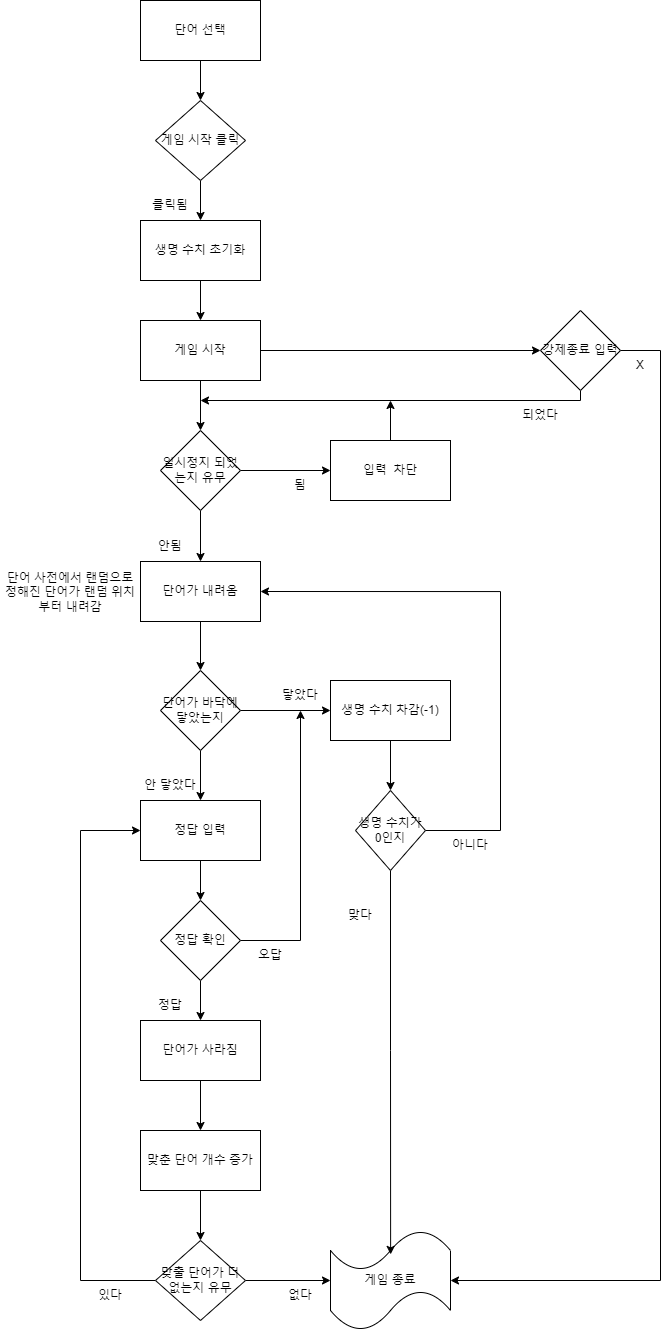

The diagram above was exported from draw.io. Its source (the exported page's mxGraphModel, read from the mxfile embedded in the PNG):
<mxGraphModel dx="824" dy="932" grid="1" gridSize="10" guides="1" tooltips="1" connect="1" arrows="1" fold="1" page="1" pageScale="1" pageWidth="827" pageHeight="1169" math="0" shadow="0">
  <root>
    <mxCell id="0" />
    <mxCell id="1" parent="0" />
    <mxCell id="UWLPzT8-UEdzUHpTQkky-7" style="edgeStyle=orthogonalEdgeStyle;rounded=0;orthogonalLoop=1;jettySize=auto;html=1;exitX=0.5;exitY=1;exitDx=0;exitDy=0;entryX=0.5;entryY=0;entryDx=0;entryDy=0;" edge="1" parent="1" source="UWLPzT8-UEdzUHpTQkky-1" target="UWLPzT8-UEdzUHpTQkky-3">
      <mxGeometry relative="1" as="geometry" />
    </mxCell>
    <mxCell id="UWLPzT8-UEdzUHpTQkky-1" value="단어 선택" style="rounded=0;whiteSpace=wrap;html=1;" vertex="1" parent="1">
      <mxGeometry x="200" y="40" width="120" height="60" as="geometry" />
    </mxCell>
    <mxCell id="UWLPzT8-UEdzUHpTQkky-33" style="edgeStyle=orthogonalEdgeStyle;rounded=0;orthogonalLoop=1;jettySize=auto;html=1;exitX=0.5;exitY=1;exitDx=0;exitDy=0;entryX=0.5;entryY=0;entryDx=0;entryDy=0;" edge="1" parent="1" source="UWLPzT8-UEdzUHpTQkky-2" target="UWLPzT8-UEdzUHpTQkky-32">
      <mxGeometry relative="1" as="geometry" />
    </mxCell>
    <mxCell id="UWLPzT8-UEdzUHpTQkky-65" style="edgeStyle=orthogonalEdgeStyle;rounded=0;orthogonalLoop=1;jettySize=auto;html=1;exitX=1;exitY=0.5;exitDx=0;exitDy=0;entryX=0;entryY=0.5;entryDx=0;entryDy=0;" edge="1" parent="1" source="UWLPzT8-UEdzUHpTQkky-2" target="UWLPzT8-UEdzUHpTQkky-64">
      <mxGeometry relative="1" as="geometry" />
    </mxCell>
    <mxCell id="UWLPzT8-UEdzUHpTQkky-2" value="게임 시작" style="rounded=0;whiteSpace=wrap;html=1;" vertex="1" parent="1">
      <mxGeometry x="200" y="360" width="120" height="60" as="geometry" />
    </mxCell>
    <mxCell id="UWLPzT8-UEdzUHpTQkky-13" style="edgeStyle=orthogonalEdgeStyle;rounded=0;orthogonalLoop=1;jettySize=auto;html=1;exitX=0.5;exitY=1;exitDx=0;exitDy=0;entryX=0.5;entryY=0;entryDx=0;entryDy=0;" edge="1" parent="1" source="UWLPzT8-UEdzUHpTQkky-3" target="UWLPzT8-UEdzUHpTQkky-9">
      <mxGeometry relative="1" as="geometry" />
    </mxCell>
    <mxCell id="UWLPzT8-UEdzUHpTQkky-3" value="게임 시작 클릭" style="rhombus;whiteSpace=wrap;html=1;" vertex="1" parent="1">
      <mxGeometry x="215" y="140" width="90" height="80" as="geometry" />
    </mxCell>
    <mxCell id="UWLPzT8-UEdzUHpTQkky-6" value="클릭됨" style="text;html=1;strokeColor=none;fillColor=none;align=center;verticalAlign=middle;whiteSpace=wrap;rounded=0;" vertex="1" parent="1">
      <mxGeometry x="200" y="230" width="60" height="30" as="geometry" />
    </mxCell>
    <mxCell id="UWLPzT8-UEdzUHpTQkky-14" style="edgeStyle=orthogonalEdgeStyle;rounded=0;orthogonalLoop=1;jettySize=auto;html=1;exitX=0.5;exitY=1;exitDx=0;exitDy=0;entryX=0.5;entryY=0;entryDx=0;entryDy=0;" edge="1" parent="1" source="UWLPzT8-UEdzUHpTQkky-9" target="UWLPzT8-UEdzUHpTQkky-2">
      <mxGeometry relative="1" as="geometry" />
    </mxCell>
    <mxCell id="UWLPzT8-UEdzUHpTQkky-9" value="생명 수치 초기화" style="rounded=0;whiteSpace=wrap;html=1;" vertex="1" parent="1">
      <mxGeometry x="200" y="260" width="120" height="60" as="geometry" />
    </mxCell>
    <mxCell id="UWLPzT8-UEdzUHpTQkky-42" style="edgeStyle=orthogonalEdgeStyle;rounded=0;orthogonalLoop=1;jettySize=auto;html=1;exitX=0.5;exitY=1;exitDx=0;exitDy=0;entryX=0.5;entryY=0;entryDx=0;entryDy=0;" edge="1" parent="1" source="UWLPzT8-UEdzUHpTQkky-15" target="UWLPzT8-UEdzUHpTQkky-41">
      <mxGeometry relative="1" as="geometry" />
    </mxCell>
    <mxCell id="UWLPzT8-UEdzUHpTQkky-15" value="단어가 내려옴" style="rounded=0;whiteSpace=wrap;html=1;" vertex="1" parent="1">
      <mxGeometry x="200" y="601" width="120" height="60" as="geometry" />
    </mxCell>
    <mxCell id="UWLPzT8-UEdzUHpTQkky-20" style="edgeStyle=orthogonalEdgeStyle;rounded=0;orthogonalLoop=1;jettySize=auto;html=1;exitX=0.5;exitY=1;exitDx=0;exitDy=0;entryX=0.5;entryY=0;entryDx=0;entryDy=0;" edge="1" parent="1" source="UWLPzT8-UEdzUHpTQkky-18" target="UWLPzT8-UEdzUHpTQkky-19">
      <mxGeometry relative="1" as="geometry" />
    </mxCell>
    <mxCell id="UWLPzT8-UEdzUHpTQkky-18" value="정답 입력" style="rounded=0;whiteSpace=wrap;html=1;" vertex="1" parent="1">
      <mxGeometry x="200" y="840" width="120" height="60" as="geometry" />
    </mxCell>
    <mxCell id="UWLPzT8-UEdzUHpTQkky-23" style="edgeStyle=orthogonalEdgeStyle;rounded=0;orthogonalLoop=1;jettySize=auto;html=1;exitX=0.5;exitY=1;exitDx=0;exitDy=0;entryX=0.5;entryY=0;entryDx=0;entryDy=0;" edge="1" parent="1" source="UWLPzT8-UEdzUHpTQkky-19" target="UWLPzT8-UEdzUHpTQkky-22">
      <mxGeometry relative="1" as="geometry" />
    </mxCell>
    <mxCell id="UWLPzT8-UEdzUHpTQkky-49" style="edgeStyle=orthogonalEdgeStyle;rounded=0;orthogonalLoop=1;jettySize=auto;html=1;exitX=1;exitY=0.5;exitDx=0;exitDy=0;entryX=0.5;entryY=1;entryDx=0;entryDy=0;" edge="1" parent="1" source="UWLPzT8-UEdzUHpTQkky-19" target="UWLPzT8-UEdzUHpTQkky-47">
      <mxGeometry relative="1" as="geometry">
        <mxPoint x="360" y="979.7647058823529" as="targetPoint" />
      </mxGeometry>
    </mxCell>
    <mxCell id="UWLPzT8-UEdzUHpTQkky-19" value="정답 확인" style="rhombus;whiteSpace=wrap;html=1;" vertex="1" parent="1">
      <mxGeometry x="220" y="940" width="80" height="80" as="geometry" />
    </mxCell>
    <mxCell id="UWLPzT8-UEdzUHpTQkky-27" style="edgeStyle=orthogonalEdgeStyle;rounded=0;orthogonalLoop=1;jettySize=auto;html=1;exitX=0.5;exitY=1;exitDx=0;exitDy=0;entryX=0.5;entryY=0;entryDx=0;entryDy=0;" edge="1" parent="1" source="UWLPzT8-UEdzUHpTQkky-22" target="UWLPzT8-UEdzUHpTQkky-25">
      <mxGeometry relative="1" as="geometry" />
    </mxCell>
    <mxCell id="UWLPzT8-UEdzUHpTQkky-22" value="단어가 사라짐" style="rounded=0;whiteSpace=wrap;html=1;" vertex="1" parent="1">
      <mxGeometry x="200" y="1060" width="120" height="60" as="geometry" />
    </mxCell>
    <mxCell id="UWLPzT8-UEdzUHpTQkky-24" value="정답" style="text;html=1;strokeColor=none;fillColor=none;align=center;verticalAlign=middle;whiteSpace=wrap;rounded=0;" vertex="1" parent="1">
      <mxGeometry x="200" y="1030" width="60" height="30" as="geometry" />
    </mxCell>
    <mxCell id="UWLPzT8-UEdzUHpTQkky-28" style="edgeStyle=orthogonalEdgeStyle;rounded=0;orthogonalLoop=1;jettySize=auto;html=1;exitX=0.5;exitY=1;exitDx=0;exitDy=0;entryX=0.5;entryY=0;entryDx=0;entryDy=0;" edge="1" parent="1" source="UWLPzT8-UEdzUHpTQkky-25" target="UWLPzT8-UEdzUHpTQkky-26">
      <mxGeometry relative="1" as="geometry" />
    </mxCell>
    <mxCell id="UWLPzT8-UEdzUHpTQkky-25" value="맞춘 단어 개수 증가" style="rounded=0;whiteSpace=wrap;html=1;" vertex="1" parent="1">
      <mxGeometry x="200" y="1170" width="120" height="60" as="geometry" />
    </mxCell>
    <mxCell id="UWLPzT8-UEdzUHpTQkky-30" style="edgeStyle=orthogonalEdgeStyle;rounded=0;orthogonalLoop=1;jettySize=auto;html=1;exitX=1;exitY=0.5;exitDx=0;exitDy=0;entryX=0;entryY=0.5;entryDx=0;entryDy=0;entryPerimeter=0;" edge="1" parent="1" source="UWLPzT8-UEdzUHpTQkky-26" target="UWLPzT8-UEdzUHpTQkky-29">
      <mxGeometry relative="1" as="geometry" />
    </mxCell>
    <mxCell id="UWLPzT8-UEdzUHpTQkky-54" style="edgeStyle=orthogonalEdgeStyle;rounded=0;orthogonalLoop=1;jettySize=auto;html=1;exitX=0;exitY=0.5;exitDx=0;exitDy=0;entryX=0;entryY=0.5;entryDx=0;entryDy=0;" edge="1" parent="1" source="UWLPzT8-UEdzUHpTQkky-26" target="UWLPzT8-UEdzUHpTQkky-18">
      <mxGeometry relative="1" as="geometry">
        <mxPoint x="110" y="1319.7647058823532" as="targetPoint" />
        <Array as="points">
          <mxPoint x="140" y="1320" />
          <mxPoint x="140" y="870" />
        </Array>
      </mxGeometry>
    </mxCell>
    <mxCell id="UWLPzT8-UEdzUHpTQkky-26" value="맞출 단어가 더 없는지 유무" style="rhombus;whiteSpace=wrap;html=1;" vertex="1" parent="1">
      <mxGeometry x="215" y="1280" width="90" height="80" as="geometry" />
    </mxCell>
    <mxCell id="UWLPzT8-UEdzUHpTQkky-29" value="게임 종료" style="shape=tape;whiteSpace=wrap;html=1;" vertex="1" parent="1">
      <mxGeometry x="390" y="1270" width="120" height="100" as="geometry" />
    </mxCell>
    <mxCell id="UWLPzT8-UEdzUHpTQkky-31" value="없다" style="text;html=1;strokeColor=none;fillColor=none;align=center;verticalAlign=middle;whiteSpace=wrap;rounded=0;" vertex="1" parent="1">
      <mxGeometry x="330" y="1320" width="60" height="30" as="geometry" />
    </mxCell>
    <mxCell id="UWLPzT8-UEdzUHpTQkky-34" style="edgeStyle=orthogonalEdgeStyle;rounded=0;orthogonalLoop=1;jettySize=auto;html=1;exitX=0.5;exitY=1;exitDx=0;exitDy=0;" edge="1" parent="1" source="UWLPzT8-UEdzUHpTQkky-32" target="UWLPzT8-UEdzUHpTQkky-15">
      <mxGeometry relative="1" as="geometry" />
    </mxCell>
    <mxCell id="UWLPzT8-UEdzUHpTQkky-37" style="edgeStyle=orthogonalEdgeStyle;rounded=0;orthogonalLoop=1;jettySize=auto;html=1;exitX=1;exitY=0.5;exitDx=0;exitDy=0;entryX=0;entryY=0.5;entryDx=0;entryDy=0;" edge="1" parent="1" source="UWLPzT8-UEdzUHpTQkky-32" target="UWLPzT8-UEdzUHpTQkky-36">
      <mxGeometry relative="1" as="geometry" />
    </mxCell>
    <mxCell id="UWLPzT8-UEdzUHpTQkky-32" value="일시정지 되었는지 유무" style="rhombus;whiteSpace=wrap;html=1;" vertex="1" parent="1">
      <mxGeometry x="220" y="470" width="80" height="80" as="geometry" />
    </mxCell>
    <mxCell id="UWLPzT8-UEdzUHpTQkky-35" value="안됨" style="text;html=1;strokeColor=none;fillColor=none;align=center;verticalAlign=middle;whiteSpace=wrap;rounded=0;" vertex="1" parent="1">
      <mxGeometry x="200" y="571" width="60" height="30" as="geometry" />
    </mxCell>
    <mxCell id="UWLPzT8-UEdzUHpTQkky-69" style="edgeStyle=orthogonalEdgeStyle;rounded=0;orthogonalLoop=1;jettySize=auto;html=1;exitX=0.5;exitY=0;exitDx=0;exitDy=0;" edge="1" parent="1" source="UWLPzT8-UEdzUHpTQkky-36">
      <mxGeometry relative="1" as="geometry">
        <mxPoint x="450" y="440" as="targetPoint" />
      </mxGeometry>
    </mxCell>
    <mxCell id="UWLPzT8-UEdzUHpTQkky-36" value="입력&amp;nbsp; 차단" style="rounded=0;whiteSpace=wrap;html=1;" vertex="1" parent="1">
      <mxGeometry x="390" y="480" width="120" height="60" as="geometry" />
    </mxCell>
    <mxCell id="UWLPzT8-UEdzUHpTQkky-38" value="됨" style="text;html=1;strokeColor=none;fillColor=none;align=center;verticalAlign=middle;whiteSpace=wrap;rounded=0;" vertex="1" parent="1">
      <mxGeometry x="330" y="510" width="60" height="30" as="geometry" />
    </mxCell>
    <mxCell id="UWLPzT8-UEdzUHpTQkky-43" style="edgeStyle=orthogonalEdgeStyle;rounded=0;orthogonalLoop=1;jettySize=auto;html=1;exitX=0.5;exitY=1;exitDx=0;exitDy=0;entryX=0.5;entryY=0;entryDx=0;entryDy=0;" edge="1" parent="1" source="UWLPzT8-UEdzUHpTQkky-41" target="UWLPzT8-UEdzUHpTQkky-18">
      <mxGeometry relative="1" as="geometry" />
    </mxCell>
    <mxCell id="UWLPzT8-UEdzUHpTQkky-46" style="edgeStyle=orthogonalEdgeStyle;rounded=0;orthogonalLoop=1;jettySize=auto;html=1;exitX=1;exitY=0.5;exitDx=0;exitDy=0;entryX=0;entryY=0.5;entryDx=0;entryDy=0;" edge="1" parent="1" source="UWLPzT8-UEdzUHpTQkky-41" target="UWLPzT8-UEdzUHpTQkky-45">
      <mxGeometry relative="1" as="geometry" />
    </mxCell>
    <mxCell id="UWLPzT8-UEdzUHpTQkky-41" value="단어가 바닥에 닿았는지" style="rhombus;whiteSpace=wrap;html=1;" vertex="1" parent="1">
      <mxGeometry x="220" y="710" width="80" height="80" as="geometry" />
    </mxCell>
    <mxCell id="UWLPzT8-UEdzUHpTQkky-44" value="안 닿았다" style="text;html=1;strokeColor=none;fillColor=none;align=center;verticalAlign=middle;whiteSpace=wrap;rounded=0;" vertex="1" parent="1">
      <mxGeometry x="200" y="810" width="60" height="30" as="geometry" />
    </mxCell>
    <mxCell id="UWLPzT8-UEdzUHpTQkky-56" style="edgeStyle=orthogonalEdgeStyle;rounded=0;orthogonalLoop=1;jettySize=auto;html=1;exitX=0.5;exitY=1;exitDx=0;exitDy=0;entryX=0.5;entryY=0;entryDx=0;entryDy=0;" edge="1" parent="1" source="UWLPzT8-UEdzUHpTQkky-45" target="UWLPzT8-UEdzUHpTQkky-55">
      <mxGeometry relative="1" as="geometry" />
    </mxCell>
    <mxCell id="UWLPzT8-UEdzUHpTQkky-45" value="생명 수치 차감(-1)" style="rounded=0;whiteSpace=wrap;html=1;" vertex="1" parent="1">
      <mxGeometry x="390" y="720" width="120" height="60" as="geometry" />
    </mxCell>
    <mxCell id="UWLPzT8-UEdzUHpTQkky-47" value="닿았다" style="text;html=1;strokeColor=none;fillColor=none;align=center;verticalAlign=middle;whiteSpace=wrap;rounded=0;" vertex="1" parent="1">
      <mxGeometry x="330" y="720" width="60" height="30" as="geometry" />
    </mxCell>
    <mxCell id="UWLPzT8-UEdzUHpTQkky-48" value="단어 사전에서 랜덤으로 정해진 단어가 랜덤 위치부터 내려감" style="text;html=1;strokeColor=none;fillColor=none;align=center;verticalAlign=middle;whiteSpace=wrap;rounded=0;" vertex="1" parent="1">
      <mxGeometry x="60" y="602" width="140" height="59" as="geometry" />
    </mxCell>
    <mxCell id="UWLPzT8-UEdzUHpTQkky-50" value="오답" style="text;html=1;strokeColor=none;fillColor=none;align=center;verticalAlign=middle;whiteSpace=wrap;rounded=0;" vertex="1" parent="1">
      <mxGeometry x="300" y="980" width="60" height="30" as="geometry" />
    </mxCell>
    <mxCell id="UWLPzT8-UEdzUHpTQkky-52" value="있다" style="text;html=1;strokeColor=none;fillColor=none;align=center;verticalAlign=middle;whiteSpace=wrap;rounded=0;" vertex="1" parent="1">
      <mxGeometry x="140" y="1320" width="60" height="30" as="geometry" />
    </mxCell>
    <mxCell id="UWLPzT8-UEdzUHpTQkky-58" style="edgeStyle=orthogonalEdgeStyle;rounded=0;orthogonalLoop=1;jettySize=auto;html=1;exitX=0.5;exitY=1;exitDx=0;exitDy=0;entryX=0.501;entryY=0.239;entryDx=0;entryDy=0;entryPerimeter=0;" edge="1" parent="1" source="UWLPzT8-UEdzUHpTQkky-55" target="UWLPzT8-UEdzUHpTQkky-29">
      <mxGeometry relative="1" as="geometry" />
    </mxCell>
    <mxCell id="UWLPzT8-UEdzUHpTQkky-62" style="edgeStyle=orthogonalEdgeStyle;rounded=0;orthogonalLoop=1;jettySize=auto;html=1;exitX=1;exitY=0.5;exitDx=0;exitDy=0;entryX=1;entryY=0.5;entryDx=0;entryDy=0;" edge="1" parent="1" source="UWLPzT8-UEdzUHpTQkky-55" target="UWLPzT8-UEdzUHpTQkky-15">
      <mxGeometry relative="1" as="geometry">
        <Array as="points">
          <mxPoint x="560" y="870" />
          <mxPoint x="560" y="631" />
        </Array>
      </mxGeometry>
    </mxCell>
    <mxCell id="UWLPzT8-UEdzUHpTQkky-55" value="생명 수치가 0인지" style="rhombus;whiteSpace=wrap;html=1;" vertex="1" parent="1">
      <mxGeometry x="415" y="830" width="70" height="80" as="geometry" />
    </mxCell>
    <mxCell id="UWLPzT8-UEdzUHpTQkky-59" value="맞다" style="text;html=1;strokeColor=none;fillColor=none;align=center;verticalAlign=middle;whiteSpace=wrap;rounded=0;" vertex="1" parent="1">
      <mxGeometry x="390" y="940" width="60" height="30" as="geometry" />
    </mxCell>
    <mxCell id="UWLPzT8-UEdzUHpTQkky-63" value="아니다" style="text;html=1;strokeColor=none;fillColor=none;align=center;verticalAlign=middle;whiteSpace=wrap;rounded=0;" vertex="1" parent="1">
      <mxGeometry x="500" y="870" width="60" height="30" as="geometry" />
    </mxCell>
    <mxCell id="UWLPzT8-UEdzUHpTQkky-68" style="edgeStyle=orthogonalEdgeStyle;rounded=0;orthogonalLoop=1;jettySize=auto;html=1;exitX=0.5;exitY=1;exitDx=0;exitDy=0;" edge="1" parent="1" source="UWLPzT8-UEdzUHpTQkky-64">
      <mxGeometry relative="1" as="geometry">
        <mxPoint x="260" y="440" as="targetPoint" />
        <Array as="points">
          <mxPoint x="640" y="440" />
        </Array>
      </mxGeometry>
    </mxCell>
    <mxCell id="UWLPzT8-UEdzUHpTQkky-70" style="edgeStyle=orthogonalEdgeStyle;rounded=0;orthogonalLoop=1;jettySize=auto;html=1;exitX=1;exitY=0.5;exitDx=0;exitDy=0;entryX=1;entryY=0.5;entryDx=0;entryDy=0;entryPerimeter=0;" edge="1" parent="1" source="UWLPzT8-UEdzUHpTQkky-64" target="UWLPzT8-UEdzUHpTQkky-29">
      <mxGeometry relative="1" as="geometry">
        <Array as="points">
          <mxPoint x="720" y="390" />
          <mxPoint x="720" y="1320" />
        </Array>
      </mxGeometry>
    </mxCell>
    <mxCell id="UWLPzT8-UEdzUHpTQkky-64" value="강제종료 입력" style="rhombus;whiteSpace=wrap;html=1;" vertex="1" parent="1">
      <mxGeometry x="600" y="350" width="80" height="80" as="geometry" />
    </mxCell>
    <mxCell id="UWLPzT8-UEdzUHpTQkky-67" value="되었다" style="text;html=1;strokeColor=none;fillColor=none;align=center;verticalAlign=middle;whiteSpace=wrap;rounded=0;" vertex="1" parent="1">
      <mxGeometry x="570" y="440" width="60" height="30" as="geometry" />
    </mxCell>
    <mxCell id="UWLPzT8-UEdzUHpTQkky-71" value="X" style="text;html=1;strokeColor=none;fillColor=none;align=center;verticalAlign=middle;whiteSpace=wrap;rounded=0;" vertex="1" parent="1">
      <mxGeometry x="670" y="390" width="60" height="30" as="geometry" />
    </mxCell>
  </root>
</mxGraphModel>